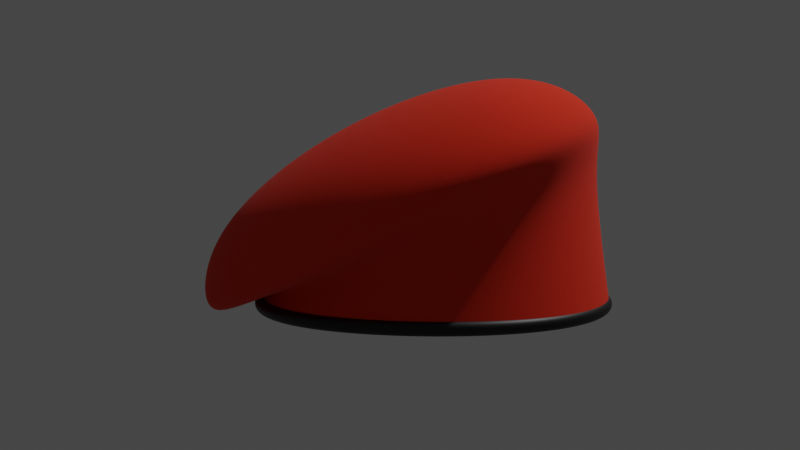 # Source: beret.blend  (saved by Blender 2.93.21; exported with 4.5.12 LTS)
import bpy
from mathutils import Matrix  # noqa: F401  (used for matrix-valued properties, if any)

bpy.ops.wm.read_factory_settings(use_empty=True)
scene = bpy.context.scene
scene.name = 'Scene'

# ---- collections
col_collection = bpy.data.collections.new('Collection'); scene.collection.children.link(col_collection)
col_beret = bpy.data.collections.new('Beret'); scene.collection.children.link(col_beret)

# ---- materials (node trees are filled in below, after node groups)
mat_material_002 = bpy.data.materials.new('Material.002')
mat_material_002.use_transparent_shadow = False
mat_material_001 = bpy.data.materials.new('Material.001')
mat_material_001.use_transparent_shadow = False

# ---- material node trees
mat_material_002.use_nodes = True; mat_material_002.node_tree.nodes.clear()
_N = mat_material_002.node_tree.nodes; _L = mat_material_002.node_tree.links
n0 = _N.new('ShaderNodeBsdfPrincipled'); n0.name = 'Principled BSDF'; n0.location = (10, 300)
n0.distribution = 'GGX'
n0.subsurface_method = 'BURLEY'
n0.inputs[0].default_value = (0.8, 0.0226, 0.0, 1.0)
n0.inputs[2].default_value = 1.0
n0.inputs[3].default_value = 1.45
n0.inputs[27].default_value = (0.0, 0.0, 0.0, 1.0)
n0.inputs[28].default_value = 1.0
n1 = _N.new('ShaderNodeOutputMaterial'); n1.name = 'Material Output'; n1.location = (300, 300)
_L.new(n0.outputs[0], n1.inputs[0])
n1.is_active_output = True
mat_material_001.use_nodes = True; mat_material_001.node_tree.nodes.clear()
_N = mat_material_001.node_tree.nodes; _L = mat_material_001.node_tree.links
n0 = _N.new('ShaderNodeBsdfPrincipled'); n0.name = 'Principled BSDF'; n0.location = (10, 300)
n0.distribution = 'GGX'
n0.subsurface_method = 'BURLEY'
n0.inputs[0].default_value = (0.0, 0.0, 0.0, 1.0)
n0.inputs[3].default_value = 1.45
n0.inputs[27].default_value = (0.0, 0.0, 0.0, 1.0)
n0.inputs[28].default_value = 1.0
n1 = _N.new('ShaderNodeOutputMaterial'); n1.name = 'Material Output'; n1.location = (300, 300)
_L.new(n0.outputs[0], n1.inputs[0])
n1.is_active_output = True

# ---- world
world_world = bpy.data.worlds.new('World'); scene.world = world_world
world_world.use_nodes = True; world_world.node_tree.nodes.clear()
_N = world_world.node_tree.nodes; _L = world_world.node_tree.links
n0 = _N.new('ShaderNodeOutputWorld'); n0.name = 'World Output'; n0.location = (300, 300)
n1 = _N.new('ShaderNodeBackground'); n1.name = 'Background'; n1.location = (10, 300)
n1.inputs[0].default_value = (0.05088, 0.05088, 0.05088, 1.0)
_L.new(n1.outputs[0], n0.inputs[0])
n0.is_active_output = True
world_world.color = (0.05088, 0.05088, 0.05088)
world_world.use_sun_shadow = False
world_world.sun_shadow_jitter_overblur = 0.0

# ---- cameras
cam_camera = bpy.data.cameras.new('Camera')
cam_camera.clip_end = 100.0
cam_camera.ortho_scale = 7.314

# ---- lights
light_light = bpy.data.lights.new('Light', 'POINT')
light_light.transmission_factor = 0.0
light_light.energy = 1000.0
light_light.shadow_soft_size = 0.1
light_light.shadow_maximum_resolution = 0.006
light_light.use_absolute_resolution = True

# ---- meshes
me_cube = bpy.data.meshes.new('Cube')
me_cube.from_pydata([(0.352, 0.5, 0.4703), (0.352, -0.5, 0.4703), (-0.5374, 0.5, 0.01305), (-0.5374, -0.5, 0.01305), (0.4651, 0.5729, 0.4098), (0.568, 0.6096, 0.2897), (-0.5162, -0.6096, -0.2677), (-0.554, -0.5729, -0.1141), (0.4651, -0.5729, 0.4098), (0.568, -0.6096, 0.2897), (-0.554, 0.5729, -0.1141), (-0.5162, 0.6096, -0.2677), (0.1538, -0.5729, 0.411), (-0.1187, -0.6096, 0.2922), (-0.3738, -0.5729, 0.1397), (0.3995, 0.2966, 0.5373), (0.4234, -1.863e-09, 0.571), (0.3995, -0.2966, 0.5373), (-0.6195, -0.2966, 0.01335), (-0.6608, 6.519e-09, 0.0135), (-0.6195, 0.2966, 0.01334), (-0.3738, 0.5729, 0.1397), (-0.1187, 0.6096, 0.2922), (0.1538, 0.5729, 0.411), (0.1341, 0.3162, 0.4919), (-0.1596, 0.3331, 0.3717), (-0.4282, 0.3162, 0.2028), (0.1367, -6.519e-09, 0.524), (-0.1732, 8.382e-09, 0.3983), (-0.4558, 5.588e-09, 0.2194), (0.1341, -0.3162, 0.4919), (-0.1596, -0.3331, 0.3717), (-0.4282, -0.3162, 0.2028), (0.3222, -0.7818, 0.1633), (0.2321, -0.729, 0.3014), (0.02592, -0.8395, 0.01099), (-0.05311, -0.7818, 0.1647), (-0.2704, -0.7818, -0.1413), (-0.3303, -0.729, 0.01229), (-0.6694, -0.3331, -0.3465), (-0.6974, -0.3162, -0.1765), (-0.7207, 1.024e-08, -0.3729), (-0.7484, -1.863e-09, -0.1928), (-0.6694, 0.3331, -0.3465), (-0.6974, 0.3162, -0.1765), (0.7212, 0.3331, 0.3685), (0.5992, 0.3162, 0.4902), (0.7725, 9.313e-09, 0.3949), (0.6422, 9.313e-09, 0.5222), (0.7212, -0.3331, 0.3685), (0.5992, -0.3162, 0.4902), (-0.2704, 0.7818, -0.1413), (-0.3303, 0.729, 0.01229), (0.02592, 0.8395, 0.01099), (-0.05311, 0.7818, 0.1647), (0.3222, 0.7818, 0.1633), (0.2321, 0.729, 0.3014), (0.558, 0.4552, 0.1833), (-0.304, -0.4552, -0.1452), (0.558, -0.4552, 0.1833), (-0.304, 0.4552, -0.1452), (0.3626, -0.5838, 0.1088), (0.127, -0.6269, 0.01904), (-0.1086, -0.5838, -0.0707), (-0.4259, -0.2488, -0.1916), (-0.4666, -1.622e-09, -0.2071), (-0.4259, 0.2488, -0.1916), (0.6798, 0.2488, 0.2297), (0.7206, -2.318e-09, 0.2452), (0.6798, -0.2488, 0.2297), (-0.1086, 0.5838, -0.0707), (0.127, 0.6269, 0.01904), (0.3626, 0.5838, 0.1088), (0.6109, 0.511, -0.2771), (-0.3569, -0.511, -0.2771), (0.6109, -0.511, -0.2771), (-0.3569, 0.511, -0.2771), (0.3914, -0.6554, -0.2771), (0.127, -0.7037, -0.2771), (-0.1374, -0.6554, -0.2771), (-0.4936, -0.2793, -0.2771), (-0.5394, -3.979e-09, -0.2771), (-0.4936, 0.2793, -0.2771), (0.7476, 0.2793, -0.2771), (0.7934, -4.759e-09, -0.2771), (0.7476, -0.2793, -0.2771), (-0.1374, 0.6554, -0.2771), (0.127, 0.7037, -0.2771), (0.3914, 0.6554, -0.2771), (0.6109, 0.511, -0.2771), (-0.3569, -0.511, -0.2771), (0.6109, -0.511, -0.2771), (-0.3569, 0.511, -0.2771), (0.3914, -0.6554, -0.2771), (0.127, -0.7037, -0.2771), (-0.1374, -0.6554, -0.2771), (-0.4936, -0.2793, -0.2771), (-0.5394, -3.979e-09, -0.2771), (-0.4936, 0.2793, -0.2771), (0.7476, 0.2793, -0.2771), (0.7934, -4.759e-09, -0.2771), (0.7476, -0.2793, -0.2771), (-0.1374, 0.6554, -0.2771), (0.127, 0.7037, -0.2771), (0.3914, 0.6554, -0.2771)], [(93, 94), (94, 95), (91, 93), (95, 90), (96, 97), (97, 98), (90, 96), (98, 92), (99, 100), (100, 101), (89, 99), (101, 91), (102, 103), (103, 104), (92, 102), (104, 89)], [(24, 25, 28, 27), (25, 26, 29, 28), (27, 28, 31, 30), (28, 29, 32, 31), (0, 23, 24, 15), (23, 22, 25, 24), (22, 21, 26, 25), (21, 2, 20, 26), (26, 20, 19, 29), (29, 19, 18, 32), (32, 18, 3, 14), (31, 32, 14, 13), (30, 31, 13, 12), (17, 30, 12, 1), (16, 27, 30, 17), (15, 24, 27, 16), (33, 34, 36, 35), (35, 36, 38, 37), (9, 8, 34, 33), (8, 1, 12, 34), (34, 12, 13, 36), (36, 13, 14, 38), (38, 14, 3, 7), (37, 38, 7, 6), (39, 40, 42, 41), (41, 42, 44, 43), (6, 7, 40, 39), (7, 3, 18, 40), (40, 18, 19, 42), (42, 19, 20, 44), (44, 20, 2, 10), (43, 44, 10, 11), (45, 46, 48, 47), (47, 48, 50, 49), (5, 4, 46, 45), (4, 0, 15, 46), (46, 15, 16, 48), (48, 16, 17, 50), (50, 17, 1, 8), (49, 50, 8, 9), (51, 52, 54, 53), (53, 54, 56, 55), (11, 10, 52, 51), (10, 2, 21, 52), (52, 21, 22, 54), (54, 22, 23, 56), (56, 23, 0, 4), (55, 56, 4, 5), (47, 49, 69, 68), (55, 5, 57, 72), (41, 43, 66, 65), (49, 9, 59, 69), (35, 37, 63, 62), (11, 51, 70, 60), (43, 11, 60, 66), (5, 45, 67, 57), (37, 6, 58, 63), (51, 53, 71, 70), (6, 39, 64, 58), (45, 47, 68, 67), (9, 33, 61, 59), (39, 41, 65, 64), (33, 35, 62, 61), (53, 55, 72, 71), (71, 72, 88, 87), (58, 64, 80, 74), (60, 70, 86, 76), (66, 60, 76, 82), (61, 62, 78, 77), (72, 57, 73, 88), (67, 68, 84, 83), (62, 63, 79, 78), (68, 69, 85, 84), (59, 61, 77, 75), (57, 67, 83, 73), (63, 58, 74, 79), (69, 59, 75, 85), (64, 65, 81, 80), (70, 71, 87, 86), (65, 66, 82, 81)])
me_cube.polygons.foreach_set('use_smooth', [True] * 80)
_uv = me_cube.uv_layers.new(name='UVMap')
_uv.uv.foreach_set('vector', [0.696, 0.5546, 0.7528, 0.5599, 0.7517, 0.625, 0.6925, 0.625, 0.7528, 0.5599, 0.8129, 0.5622, 0.8127, 0.625, 0.7517, 0.625, 0.6925, 0.625, 0.7517, 0.625, 0.7528, 0.6901, 0.696, 0.6954, 0.7517, 0.625, 0.8127, 0.625, 0.8129, 0.6878, 0.7528, 0.6901, 0.6667, 0.4583, 0.7051, 0.4824, 0.696, 0.5546, 0.6379, 0.5505, 0.7051, 0.4824, 0.7552, 0.4948, 0.7528, 0.5599, 0.696, 0.5546, 0.7552, 0.4948, 0.8132, 0.4993, 0.8129, 0.5622, 0.7528, 0.5599, 0.8132, 0.4993, 0.875, 0.5, 0.875, 0.5625, 0.8129, 0.5622, 0.8129, 0.5622, 0.875, 0.5625, 0.875, 0.625, 0.8127, 0.625, 0.8127, 0.625, 0.875, 0.625, 0.875, 0.6875, 0.8129, 0.6878, 0.8129, 0.6878, 0.875, 0.6875, 0.875, 0.75, 0.8132, 0.7507, 0.7528, 0.6901, 0.8129, 0.6878, 0.8132, 0.7507, 0.7552, 0.7552, 0.696, 0.6954, 0.7528, 0.6901, 0.7552, 0.7552, 0.7051, 0.7676, 0.6379, 0.6995, 0.696, 0.6954, 0.7051, 0.7676, 0.6667, 0.7917, 0.6319, 0.625, 0.6925, 0.625, 0.696, 0.6954, 0.6379, 0.6995, 0.6379, 0.5505, 0.696, 0.5546, 0.6925, 0.625, 0.6319, 0.625, 0.5, 0.8175, 0.5704, 0.821, 0.5651, 0.8778, 0.5, 0.8767, 0.5, 0.8767, 0.5651, 0.8778, 0.5628, 0.9379, 0.5, 0.9377, 0.5, 0.7569, 0.5745, 0.7629, 0.5704, 0.821, 0.5, 0.8175, 0.5745, 0.7629, 0.6667, 0.7917, 0.6426, 0.8301, 0.5704, 0.821, 0.5704, 0.821, 0.6426, 0.8301, 0.6302, 0.8802, 0.5651, 0.8778, 0.5651, 0.8778, 0.6302, 0.8802, 0.6257, 0.9382, 0.5628, 0.9379, 0.5628, 0.9379, 0.6257, 0.9382, 0.625, 1.0, 0.5625, 1.0, 0.5, 0.9377, 0.5628, 0.9379, 0.5625, 1.0, 0.5, 1.0, 0.5, 0.0625, 0.5625, 0.0625, 0.5625, 0.125, 0.5, 0.125, 0.5, 0.125, 0.5625, 0.125, 0.5625, 0.1875, 0.5, 0.1875, 0.5, 0.0, 0.5625, 0.0, 0.5625, 0.0625, 0.5, 0.0625, 0.5625, 0.0, 0.625, 0.0, 0.625, 0.0625, 0.5625, 0.0625, 0.5625, 0.0625, 0.625, 0.0625, 0.625, 0.125, 0.5625, 0.125, 0.5625, 0.125, 0.625, 0.125, 0.625, 0.1875, 0.5625, 0.1875, 0.5625, 0.1875, 0.625, 0.1875, 0.625, 0.25, 0.5625, 0.25, 0.5, 0.1875, 0.5625, 0.1875, 0.5625, 0.25, 0.5, 0.25, 0.5, 0.5577, 0.5703, 0.5547, 0.5673, 0.625, 0.5, 0.625, 0.5, 0.625, 0.5673, 0.625, 0.5703, 0.6953, 0.5, 0.6923, 0.5, 0.4931, 0.5745, 0.4871, 0.5703, 0.5547, 0.5, 0.5577, 0.5745, 0.4871, 0.6667, 0.4583, 0.6379, 0.5505, 0.5703, 0.5547, 0.5703, 0.5547, 0.6379, 0.5505, 0.6319, 0.625, 0.5673, 0.625, 0.5673, 0.625, 0.6319, 0.625, 0.6379, 0.6995, 0.5703, 0.6953, 0.5703, 0.6953, 0.6379, 0.6995, 0.6667, 0.7917, 0.5745, 0.7629, 0.5, 0.6923, 0.5703, 0.6953, 0.5745, 0.7629, 0.5, 0.7569, 0.5, 0.3123, 0.5628, 0.3121, 0.5651, 0.3722, 0.5, 0.3733, 0.5, 0.3733, 0.5651, 0.3722, 0.5704, 0.429, 0.5, 0.4325, 0.5, 0.25, 0.5625, 0.25, 0.5628, 0.3121, 0.5, 0.3123, 0.5625, 0.25, 0.625, 0.25, 0.6257, 0.3118, 0.5628, 0.3121, 0.5628, 0.3121, 0.6257, 0.3118, 0.6302, 0.3698, 0.5651, 0.3722, 0.5651, 0.3722, 0.6302, 0.3698, 0.6426, 0.4199, 0.5704, 0.429, 0.5704, 0.429, 0.6426, 0.4199, 0.6667, 0.4583, 0.5745, 0.4871, 0.5, 0.4325, 0.5704, 0.429, 0.5745, 0.4871, 0.5, 0.4931, 0.5, 0.625, 0.5, 0.6923, 0.5, 0.6923, 0.5, 0.625, 0.5, 0.4325, 0.5, 0.4931, 0.5, 0.4931, 0.5, 0.4325, 0.5, 0.125, 0.5, 0.1875, 0.5, 0.1875, 0.5, 0.125, 0.5, 0.6923, 0.5, 0.7569, 0.5, 0.7569, 0.5, 0.6923, 0.5, 0.8767, 0.5, 0.9377, 0.5, 0.9377, 0.5, 0.8767, 0.5, 0.25, 0.5, 0.3123, 0.5, 0.3123, 0.5, 0.25, 0.5, 0.1875, 0.5, 0.25, 0.5, 0.25, 0.5, 0.1875, 0.5, 0.4931, 0.5, 0.5577, 0.5, 0.5577, 0.5, 0.4931, 0.5, 0.9377, 0.5, 1.0, 0.5, 1.0, 0.5, 0.9377, 0.5, 0.3123, 0.5, 0.3733, 0.5, 0.3733, 0.5, 0.3123, 0.5, 0.0, 0.5, 0.0625, 0.5, 0.0625, 0.5, 0.0, 0.5, 0.5577, 0.5, 0.625, 0.5, 0.625, 0.5, 0.5577, 0.5, 0.7569, 0.5, 0.8175, 0.5, 0.8175, 0.5, 0.7569, 0.5, 0.0625, 0.5, 0.125, 0.5, 0.125, 0.5, 0.0625, 0.5, 0.8175, 0.5, 0.8767, 0.5, 0.8767, 0.5, 0.8175, 0.5, 0.3733, 0.5, 0.4325, 0.5, 0.4325, 0.5, 0.3733, 0.5, 0.3733, 0.5, 0.4325, 0.5, 0.4325, 0.5, 0.3733, 0.5, 0.0, 0.5, 0.0625, 0.5, 0.0625, 0.5, 0.0, 0.5, 0.25, 0.5, 0.3123, 0.5, 0.3123, 0.5, 0.25, 0.5, 0.1875, 0.5, 0.25, 0.5, 0.25, 0.5, 0.1875, 0.5, 0.8175, 0.5, 0.8767, 0.5, 0.8767, 0.5, 0.8175, 0.5, 0.4325, 0.5, 0.4931, 0.5, 0.4931, 0.5, 0.4325, 0.5, 0.5577, 0.5, 0.625, 0.5, 0.625, 0.5, 0.5577, 0.5, 0.8767, 0.5, 0.9377, 0.5, 0.9377, 0.5, 0.8767, 0.5, 0.625, 0.5, 0.6923, 0.5, 0.6923, 0.5, 0.625, 0.5, 0.7569, 0.5, 0.8175, 0.5, 0.8175, 0.5, 0.7569, 0.5, 0.4931, 0.5, 0.5577, 0.5, 0.5577, 0.5, 0.4931, 0.5, 0.9377, 0.5, 1.0, 0.5, 1.0, 0.5, 0.9377, 0.5, 0.6923, 0.5, 0.7569, 0.5, 0.7569, 0.5, 0.6923, 0.5, 0.0625, 0.5, 0.125, 0.5, 0.125, 0.5, 0.0625, 0.5, 0.3123, 0.5, 0.3733, 0.5, 0.3733, 0.5, 0.3123, 0.5, 0.125, 0.5, 0.1875, 0.5, 0.1875, 0.5, 0.125])
me_cube.materials.append(mat_material_002)
me_cube.use_remesh_preserve_volume = False
me_cube.use_remesh_preserve_attributes = False
me_cube.use_mirror_vertex_groups = False
me_cube.update()

# ---- curves / text
cu_cube_001 = bpy.data.curves.new('Cube.001', 'CURVE')
cu_cube_001.dimensions = '3D'
_sp = cu_cube_001.splines.new('POLY'); _sp.points.add(31)
_sp.points.foreach_set('co', [0.7324, -0.2713, -0.2771, 0.0, 0.6756, -0.3923, -0.2771, 0.0, 0.5971, -0.4964, -0.2771, 0.0, 0.4985, -0.5794, -0.2771, 0.0, 0.3839, -0.6394, -0.2771, 0.0, 0.2583, -0.6755, -0.2771, 0.0, 0.127, -0.6876, -0.2771, 0.0, -0.00429, -0.6755, -0.2771, 0.0, -0.1299, -0.6394, -0.2771, 0.0, -0.2445, -0.5794, -0.2771, 0.0, -0.3431, -0.4964, -0.2771, 0.0, -0.4216, -0.3923, -0.2771, 0.0, -0.4785, -0.2713, -0.2771, 0.0, -0.5127, -0.1386, -0.2771, 0.0, -0.5241, 7.451e-09, -0.2771, 0.0, -0.5127, 0.1386, -0.2771, 0.0, -0.4785, 0.2713, -0.2771, 0.0, -0.4216, 0.3923, -0.2771, 0.0, -0.3431, 0.4964, -0.2771, 0.0, -0.2445, 0.5794, -0.2771, 0.0, -0.1299, 0.6394, -0.2771, 0.0, -0.00429, 0.6755, -0.2771, 0.0, 0.127, 0.6876, -0.2771, 0.0, 0.2583, 0.6755, -0.2771, 0.0, 0.3839, 0.6394, -0.2771, 0.0, 0.4985, 0.5794, -0.2771, 0.0, 0.5971, 0.4964, -0.2771, 0.0, 0.6756, 0.3923, -0.2771, 0.0, 0.7324, 0.2713, -0.2771, 0.0, 0.7667, 0.1386, -0.2771, 0.0, 0.7781, 7.451e-09, -0.2771, 0.0, 0.7667, -0.1386, -0.2771, 0.0])
_sp.points.foreach_set('radius', [0.8697, 0.8697, 0.8697, 0.8697, 0.8697, 0.8697, 0.8697, 0.8697, 0.8697, 0.8697, 0.8697, 0.8697, 0.8697, 0.8697, 0.8697, 0.8697, 0.8697, 0.8697, 0.8697, 0.8697, 0.8697, 0.8697, 0.8697, 0.8697, 0.8697, 0.8697, 0.8697, 0.8697, 0.8697, 0.8697, 0.8697, 0.8697])
_sp.order_v = 0
_sp.resolution_v = 0
_sp.use_cyclic_u = True
cu_cube_001.materials.append(mat_material_001)
cu_cube_001.use_path_clamp = True
cu_cube_001.bevel_depth = 0.03
cu_cube_001.fill_mode = 'FULL'

# ---- objects
ob_light = bpy.data.objects.new('Light', light_light)
ob_camera = bpy.data.objects.new('Camera', cam_camera)
ob_cube = bpy.data.objects.new('Cube', me_cube)
ob_cube_001 = bpy.data.objects.new('Cube.001', cu_cube_001)

# ---- transforms, parenting, visibility, modifiers, constraints
ob_light.location = (4.076, 1.005, 5.904)
ob_light.rotation_euler = (0.6503, 0.05522, 1.866)
ob_light.lock_rotations_4d = False
ob_light.empty_display_type = 'ARROWS'
ob_light.color = (0.0, 0.0, 0.0, 0.0)
ob_light.lineart.crease_threshold = 0.0
ob_camera.location = (0.349, -4.156, 0.3209)
ob_camera.rotation_euler = (1.494, -1.077e-06, 0.08377)
ob_camera.lock_rotations_4d = False
ob_camera.empty_display_type = 'ARROWS'
ob_camera.color = (0.0, 0.0, 0.0, 0.0)
ob_camera.display_type = 'WIRE'
ob_camera.lineart.crease_threshold = 0.0
ob_cube.location = (0.0, 0.0, 0.0)
ob_cube.lock_rotations_4d = False
ob_cube.empty_display_type = 'ARROWS'
ob_cube.lineart.crease_threshold = 0.0
_m = ob_cube.modifiers.new('Subdivision', 'SUBSURF')
_m.uv_smooth = 'PRESERVE_CORNERS'
_m.levels = 3
_m.render_levels = 3
ob_cube_001.location = (0.0, 0.0, 0.0)
ob_cube_001.scale = (0.9857, 0.9857, 1.0)
ob_cube_001.lock_rotations_4d = False
ob_cube_001.empty_display_type = 'ARROWS'
ob_cube_001.lineart.crease_threshold = 0.0
_m = ob_cube_001.modifiers.new('Subdivision', 'SUBSURF')
_m.uv_smooth = 'PRESERVE_CORNERS'

# ---- collection membership
col_collection.objects.link(ob_light)
col_collection.objects.link(ob_camera)
col_beret.objects.link(ob_cube)
col_beret.objects.link(ob_cube_001)

# ---- scene / render settings (as saved in the file)
scene.camera = ob_camera
scene.frame_start = 1; scene.frame_end = 250; scene.frame_set(1)
scene.render.engine = 'BLENDER_EEVEE_NEXT'
scene.cycles.use_denoising = False
scene.cycles.samples = 128
scene.cycles.sampling_pattern = 'TABULATED_SOBOL'
scene.cycles.use_adaptive_sampling = False
scene.cycles.use_light_tree = False
scene.eevee.use_gtao = True
scene.eevee.use_raytracing = True
scene.view_settings.view_transform = 'Filmic'
bpy.context.view_layer.update()
